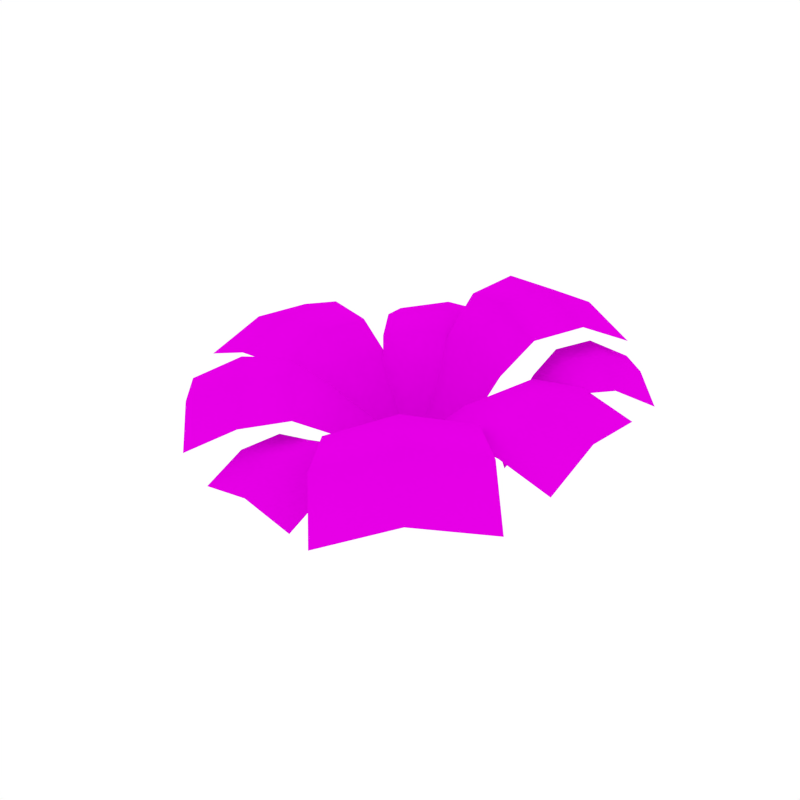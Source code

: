 # Source: Plant_2.blend  (saved by Blender 2.79.0; exported with 4.5.12 LTS)
import bpy
from mathutils import Matrix  # noqa: F401  (used for matrix-valued properties, if any)

bpy.ops.wm.read_factory_settings(use_empty=True)
scene = bpy.context.scene
scene.name = 'Scene'

# ---- collections
col_collection_1 = bpy.data.collections.new('Collection 1'); scene.collection.children.link(col_collection_1)

# ---- images (referenced by path relative to the original .blend; pixels are not part of the script)
import os
ASSET_DIR = os.environ.get("B2B_ASSET_DIR", "")  # directory of the original .blend (textures are referenced by path, not embedded)
HERE = os.path.dirname(os.path.abspath(__file__))  # packed textures are extracted next to this script under _unpacked/

def load_image(name, relpath, width, height, colorspace="sRGB"):
    """Load a texture the original file referenced (path relative to the .blend, or extracted next to this script)."""
    p = next((c for c in (os.path.join(HERE, relpath), os.path.join(ASSET_DIR, relpath)) if relpath and os.path.exists(c)), "")
    if p:
        img = bpy.data.images.load(p, check_existing=True)
        img.name = name
    else:  # same state as the original file: an image datablock whose file is absent (Cycles renders it pink)
        img = bpy.data.images.new(name, width, height)
        img.source = "FILE"
        img.filepath = "//" + (relpath or name)
    img.colorspace_settings.name = colorspace
    return img
img_flowers_png = load_image('Flowers.png', 'Flowers.png', 1024, 1024, 'sRGB')

# ---- materials (node trees are filled in below, after node groups)
mat_flowers = bpy.data.materials.new('Flowers')
mat_flowers.alpha_threshold = 0.0
mat_flowers.roughness = 0.5
mat_flowers.specular_intensity = 0.0

# ---- material node trees
mat_flowers.use_nodes = True; mat_flowers.node_tree.nodes.clear()
_N = mat_flowers.node_tree.nodes; _L = mat_flowers.node_tree.links
n0 = _N.new('ShaderNodeOutputMaterial'); n0.name = 'Material Output'; n0.location = (1200, 880)
n0.label = 'Material Out'
n1 = _N.new('ShaderNodeAddShader'); n1.name = 'Add Shader'; n1.location = (1000, 880)
n1.label = 'Shader Add Refl'
n2 = _N.new('ShaderNodeAddShader'); n2.name = 'Add Shader.001'; n2.location = (800, 880)
n2.label = 'Shader Add Spec'
n3 = _N.new('ShaderNodeBsdfRefraction'); n3.name = 'Refraction BSDF'; n3.location = (1200, 220)
n3.label = 'Refl BSDF'
n3.mute = True
n4 = _N.new('ShaderNodeMix'); n4.name = 'Mix'; n4.location = (1000, 220)
n4.label = 'Mix Color/Refl'
n4.data_type = 'RGBA'
n4.blend_type = 'MULTIPLY'
n4.inputs[0].default_value = 1.0
n4.inputs[6].default_value = (0.8, 0.8, 0.8, 1.0)
n4.inputs[7].default_value = (0.0, 0.0, 0.0, 0.0)
n5 = _N.new('ShaderNodeMixShader'); n5.name = 'Mix Shader'; n5.location = (600, 880)
n5.label = 'Shader Mix Alpha'
n6 = _N.new('ShaderNodeBsdfTransparent'); n6.name = 'Transparent BSDF'; n6.location = (400, 880)
n6.label = 'Alpha BSDF'
n7 = _N.new('ShaderNodeMix'); n7.name = 'Mix.001'; n7.location = (200, 1100)
n7.label = 'Mix Color/Alpha'
n7.data_type = 'RGBA'
n7.blend_type = 'MULTIPLY'
n7.inputs[0].default_value = 1.0
n7.inputs[6].default_value = (1.0, 1.0, 1.0, 1.0)
n8 = _N.new('ShaderNodeBsdfDiffuse'); n8.name = 'Diffuse BSDF'; n8.location = (400, 660)
n8.label = 'Diff BSDF'
n9 = _N.new('ShaderNodeMix'); n9.name = 'Mix.002'; n9.location = (200, 660)
n9.label = 'Mix Color/Diffuse'
n9.data_type = 'RGBA'
n9.blend_type = 'MULTIPLY'
n9.inputs[0].default_value = 1.0
n9.inputs[6].default_value = (0.8, 0.8, 0.8, 1.0)
n10 = _N.new('ShaderNodeBsdfAnisotropic'); n10.name = 'Glossy BSDF'; n10.location = (400, 220)
n10.label = 'Spec BSDF'
n10.mute = True
n10.distribution = 'GGX'
n11 = _N.new('ShaderNodeMix'); n11.name = 'Mix.003'; n11.location = (200, 220)
n11.label = 'Mix Color/Spec'
n11.data_type = 'RGBA'
n11.blend_type = 'MULTIPLY'
n11.inputs[0].default_value = 1.0
n11.inputs[6].default_value = (0.0, 0.0, 0.0, 1.0)
n11.inputs[7].default_value = (0.0, 0.0, 0.0, 1.0)
n12 = _N.new('ShaderNodeMix'); n12.name = 'Mix.004'; n12.location = (200, 0)
n12.label = 'Mix Color/Hardness'
n12.data_type = 'RGBA'
n12.blend_type = 'MULTIPLY'
n12.inputs[0].default_value = 1.0
n12.inputs[6].default_value = (0.0, 0.0, 0.0, 0.0)
n12.inputs[7].default_value = (1.0, 1.0, 1.0, 1.0)
n13 = _N.new('ShaderNodeNormalMap'); n13.name = 'Normal Map'; n13.location = (200, 440)
n13.label = 'Normal/Map'
n13.mute = True
n14 = _N.new('ShaderNodeMix'); n14.name = 'Mix.005'; n14.location = (1000, 660)
n14.label = 'Bump/Map'
n14.mute = True
n14.data_type = 'RGBA'
n14.blend_type = 'MULTIPLY'
n14.inputs[0].default_value = 1.0
n14.inputs[6].default_value = (1.0, 1.0, 1.0, 1.0)
n14.inputs[7].default_value = (0.0, 0.0, 0.0, 1.0)
n15 = _N.new('ShaderNodeTexCoord'); n15.name = 'Texture Coordinate'; n15.location = (-600, 660)
n15.label = 'Texture Coords'
n16 = _N.new('ShaderNodeTexImage'); n16.name = 'Image Texture'; n16.location = (0, 660)
n16.width = 140
n16.image = img_flowers_png
n17 = _N.new('ShaderNodeDisplacement'); n17.name = 'Displacement'; n17.location = (0, 0)
n17.inputs[1].default_value = 0.0
n17.inputs[2].default_value = 0.1
n18 = _N.new('ShaderNodeMath'); n18.name = 'Math'; n18.location = (0, 0)
n18.operation = 'POWER'
_L.new(n1.outputs[0], n0.inputs[0])
_L.new(n2.outputs[0], n1.inputs[0])
_L.new(n3.outputs[0], n1.inputs[1])
_L.new(n4.outputs[2], n3.inputs[0])
_L.new(n5.outputs[0], n2.inputs[0])
_L.new(n6.outputs[0], n5.inputs[1])
_L.new(n7.outputs[2], n5.inputs[0])
_L.new(n8.outputs[0], n5.inputs[2])
_L.new(n9.outputs[2], n8.inputs[0])
_L.new(n10.outputs[0], n2.inputs[1])
_L.new(n11.outputs[2], n10.inputs[0])
_L.new(n13.outputs[0], n8.inputs[2])
_L.new(n13.outputs[0], n10.inputs[4])
_L.new(n13.outputs[0], n3.inputs[3])
_L.new(n16.outputs[0], n9.inputs[7])
_L.new(n16.outputs[1], n7.inputs[7])
_L.new(n14.outputs[2], n17.inputs[0])
_L.new(n17.outputs[0], n0.inputs[2])
_L.new(n12.outputs[2], n18.inputs[0])
_L.new(n18.outputs[0], n10.inputs[1])
n0.is_active_output = True

# ---- world
world_world = bpy.data.worlds.new('World'); scene.world = world_world
world_world.color = (1.0, 1.0, 1.0)
world_world.use_sun_shadow = False
world_world.sun_shadow_jitter_overblur = 0.0
world_world.cycles.sampling_method = 'NONE'
world_world.cycles.sample_map_resolution = 256

# ---- meshes
me_plane_042 = bpy.data.meshes.new('Plane.042')
me_plane_042.from_pydata([(0.691, -0.218, 0.193), (0.691, 0.2175, 0.193), (0.05299, -0.1419, -0.03194), (0.05299, 0.1413, -0.03194), (0.1457, 0.1413, 0.06184), (0.1457, -0.1419, 0.06184), (0.6907, -0.0002925, 0.2393), (0.04252, -0.0002924, 0.01318), (0.1352, -0.0002924, 0.107), (0.5202, -0.218, 0.254), (0.3586, -0.1927, 0.2448), (0.3586, 0.1921, 0.2448), (0.5202, 0.2175, 0.254), (0.3561, -0.0002925, 0.2899), (0.5199, -0.0002925, 0.3003), (0.249, -0.1673, 0.1669), (0.2425, -0.0002925, 0.212), (0.249, 0.1667, 0.1669), (-0.6364, -0.3312, 0.193), (-0.33, -0.6407, 0.193), (-0.1295, 0.06353, -0.03194), (0.06974, -0.1377, -0.03194), (0.003866, -0.2029, 0.06184), (-0.1954, -0.001705, 0.06184), (-0.483, -0.4858, 0.2393), (-0.02243, -0.02971, 0.01318), (-0.08831, -0.09494, 0.107), (-0.515, -0.2111, 0.254), (-0.3825, -0.1154, 0.2448), (-0.1117, -0.3889, 0.2448), (-0.2086, -0.5205, 0.254), (-0.2453, -0.2504, 0.2899), (-0.3617, -0.3656, 0.3003), (-0.2867, -0.05633, 0.1669), (-0.1645, -0.1704, 0.212), (-0.05165, -0.2937, 0.1669), (-0.6791, 0.2525, 0.193), (-0.701, -0.1824, 0.193), (-0.04578, 0.1444, -0.03194), (-0.06003, -0.1384, -0.03194), (-0.1526, -0.1338, 0.06184), (-0.1384, 0.149, 0.06184), (-0.6898, 0.03505, 0.2393), (-0.04245, 0.002431, 0.01318), (-0.135, 0.007096, 0.107), (-0.5085, 0.2439, 0.254), (-0.3485, 0.2105, 0.2448), (-0.3678, -0.1739, 0.2448), (-0.5304, -0.191, 0.254), (-0.3557, 0.01821, 0.2899), (-0.5192, 0.02645, 0.3003), (-0.2403, 0.1796, 0.1669), (-0.2422, 0.01249, 0.212), (-0.2571, -0.154, 0.1669), (-0.06221, 0.6009, 0.1609), (-0.3954, 0.4565, 0.1609), (0.09097, 0.08756, -0.02663), (-0.1256, -0.006292, -0.02663), (-0.1564, 0.06463, 0.05156), (0.06024, 0.1585, 0.05156), (-0.2287, 0.5285, 0.1996), (-0.01387, 0.03262, 0.01099), (-0.0446, 0.1036, 0.08918), (-0.005598, 0.4702, 0.2118), (0.02857, 0.3382, 0.2041), (-0.2659, 0.2107, 0.2041), (-0.3388, 0.3259, 0.2118), (-0.1178, 0.2725, 0.2417), (-0.1721, 0.3978, 0.2504), (0.04545, 0.246, 0.1392), (-0.08016, 0.1856, 0.1768), (-0.2101, 0.1352, 0.1392), (-0.2349, -0.6478, 0.1142), (0.1283, -0.6692, 0.1142), (-0.1399, -0.1195, -0.07374), (0.0962, -0.1335, -0.07374), (0.09163, -0.2108, 0.004605), (-0.1445, -0.1968, 0.004605), (-0.05327, -0.6583, 0.1529), (-0.02135, -0.1178, -0.03604), (-0.02591, -0.1951, 0.0423), (-0.2265, -0.5054, 0.1651), (-0.1974, -0.3719, 0.1574), (0.1236, -0.3909, 0.1574), (0.1367, -0.5268, 0.1651), (-0.03679, -0.3793, 0.1951), (-0.04486, -0.5159, 0.2038), (-0.1708, -0.2817, 0.09237), (-0.0312, -0.2846, 0.1301), (0.1077, -0.2982, 0.09237), (0.6952, 0.3447, 0.1771), (0.4743, 0.5628, 0.1771), (0.3371, 0.05931, -0.02276), (0.1935, 0.2011, -0.02276), (0.2399, 0.2481, 0.05768), (0.3835, 0.1063, 0.05768), (0.5846, 0.4536, 0.2101), (0.26, 0.1249, 0.009397), (0.3065, 0.1719, 0.08951), (0.6097, 0.2581, 0.2509), (0.5159, 0.1888, 0.2443), (0.3208, 0.3816, 0.2443), (0.3888, 0.4762, 0.2509), (0.4171, 0.2839, 0.2765), (0.4991, 0.367, 0.2839), (0.4481, 0.146, 0.1697), (0.3602, 0.2263, 0.2017), (0.2788, 0.3133, 0.1697), (0.4898, 0.5392, 0.2485), (0.09317, 0.7191, 0.2485), (0.1568, -0.01036, -0.03194), (-0.101, 0.1066, -0.03194), (-0.06272, 0.191, 0.08093), (0.1951, 0.07407, 0.08093), (0.2914, 0.6289, 0.2948), (0.02358, 0.0386, 0.01318), (0.06188, 0.123, 0.1256), (0.4192, 0.3836, 0.3521), (0.3294, 0.247, 0.3428), (-0.02107, 0.406, 0.3428), (0.02261, 0.5635, 0.3521), (0.1531, 0.3242, 0.388), (0.2208, 0.4733, 0.3984), (0.261, 0.1577, 0.2381), (0.1062, 0.2207, 0.283), (-0.0432, 0.2956, 0.2381), (0.3065, -0.7638, 0.2067), (0.6908, -0.4362, 0.2067), (-0.1062, -0.1435, -0.08126), (0.1437, 0.06949, -0.08126), (0.2134, -0.01232, 0.03197), (-0.03643, -0.2253, 0.03197), (0.4984, -0.5998, 0.2605), (0.0109, -0.02775, -0.02894), (0.08063, -0.1096, 0.08407), (0.178, -0.613, 0.3097), (0.07884, -0.4514, 0.299), (0.4185, -0.162, 0.299), (0.5623, -0.2855, 0.3097), (0.2468, -0.3045, 0.3514), (0.37, -0.449, 0.3634), (0.01883, -0.3356, 0.1879), (0.1613, -0.2042, 0.24), (0.3136, -0.08436, 0.1879)], [], [(16, 13, 11, 17), (7, 8, 4, 3), (2, 5, 8, 7), (14, 6, 1, 12), (15, 10, 13, 16), (14, 12, 11, 13), (9, 14, 13, 10), (9, 0, 6, 14), (5, 15, 16, 8), (8, 16, 17, 4), (34, 31, 29, 35), (25, 26, 22, 21), (20, 23, 26, 25), (32, 24, 19, 30), (33, 28, 31, 34), (32, 30, 29, 31), (27, 32, 31, 28), (27, 18, 24, 32), (23, 33, 34, 26), (26, 34, 35, 22), (52, 49, 47, 53), (43, 44, 40, 39), (38, 41, 44, 43), (50, 42, 37, 48), (51, 46, 49, 52), (50, 48, 47, 49), (45, 50, 49, 46), (45, 36, 42, 50), (41, 51, 52, 44), (44, 52, 53, 40), (70, 67, 65, 71), (61, 62, 58, 57), (56, 59, 62, 61), (68, 60, 55, 66), (69, 64, 67, 70), (68, 66, 65, 67), (63, 68, 67, 64), (63, 54, 60, 68), (59, 69, 70, 62), (62, 70, 71, 58), (88, 85, 83, 89), (79, 80, 76, 75), (74, 77, 80, 79), (86, 78, 73, 84), (87, 82, 85, 88), (86, 84, 83, 85), (81, 86, 85, 82), (81, 72, 78, 86), (77, 87, 88, 80), (80, 88, 89, 76), (106, 103, 101, 107), (97, 98, 94, 93), (92, 95, 98, 97), (104, 96, 91, 102), (105, 100, 103, 106), (104, 102, 101, 103), (99, 104, 103, 100), (99, 90, 96, 104), (95, 105, 106, 98), (98, 106, 107, 94), (124, 121, 119, 125), (115, 116, 112, 111), (110, 113, 116, 115), (122, 114, 109, 120), (123, 118, 121, 124), (122, 120, 119, 121), (117, 122, 121, 118), (117, 108, 114, 122), (113, 123, 124, 116), (116, 124, 125, 112), (142, 139, 137, 143), (133, 134, 130, 129), (128, 131, 134, 133), (140, 132, 127, 138), (141, 136, 139, 142), (140, 138, 137, 139), (135, 140, 139, 136), (135, 126, 132, 140), (131, 141, 142, 134), (134, 142, 143, 130)])
me_plane_042.polygons.foreach_set('use_smooth', [True] * 80)
_uv = me_plane_042.uv_layers.new(name='UVMap')
_uv.uv.foreach_set('vector', [0.5058, 0.1115, 0.5267, 0.1115, 0.5274, 0.2141, 0.5061, 0.2141, 0.421, 0.1115, 0.4848, 0.1115, 0.4848, 0.2141, 0.421, 0.2141, 0.421, 0.008973, 0.4848, 0.008973, 0.4848, 0.1115, 0.421, 0.1115, 0.5906, 0.1115, 0.6761, 0.1115, 0.6761, 0.2141, 0.5906, 0.2141, 0.5061, 0.008973, 0.5274, 0.008973, 0.5267, 0.1115, 0.5058, 0.1115, 0.5906, 0.1115, 0.5906, 0.2141, 0.5274, 0.2141, 0.5267, 0.1115, 0.5906, 0.008973, 0.5906, 0.1115, 0.5267, 0.1115, 0.5274, 0.008973, 0.5906, 0.008973, 0.6761, 0.008973, 0.6761, 0.1115, 0.5906, 0.1115, 0.4848, 0.008973, 0.5061, 0.008973, 0.5058, 0.1115, 0.4848, 0.1115, 0.4848, 0.1115, 0.5058, 0.1115, 0.5061, 0.2141, 0.4848, 0.2141, 0.5058, 0.1115, 0.5267, 0.1115, 0.5274, 0.2141, 0.5061, 0.2141, 0.421, 0.1115, 0.4848, 0.1115, 0.4848, 0.2141, 0.421, 0.2141, 0.421, 0.008973, 0.4848, 0.008973, 0.4848, 0.1115, 0.421, 0.1115, 0.5906, 0.1115, 0.6761, 0.1115, 0.6761, 0.2141, 0.5906, 0.2141, 0.5061, 0.008973, 0.5274, 0.008973, 0.5267, 0.1115, 0.5058, 0.1115, 0.5906, 0.1115, 0.5906, 0.2141, 0.5274, 0.2141, 0.5267, 0.1115, 0.5906, 0.008973, 0.5906, 0.1115, 0.5267, 0.1115, 0.5274, 0.008973, 0.5906, 0.008973, 0.6761, 0.008973, 0.6761, 0.1115, 0.5906, 0.1115, 0.4848, 0.008973, 0.5061, 0.008973, 0.5058, 0.1115, 0.4848, 0.1115, 0.4848, 0.1115, 0.5058, 0.1115, 0.5061, 0.2141, 0.4848, 0.2141, 0.5058, 0.1115, 0.5267, 0.1115, 0.5274, 0.2141, 0.5061, 0.2141, 0.421, 0.1115, 0.4848, 0.1115, 0.4848, 0.2141, 0.421, 0.2141, 0.421, 0.008973, 0.4848, 0.008973, 0.4848, 0.1115, 0.421, 0.1115, 0.5906, 0.1115, 0.6761, 0.1115, 0.6761, 0.2141, 0.5906, 0.2141, 0.5061, 0.008973, 0.5274, 0.008973, 0.5267, 0.1115, 0.5058, 0.1115, 0.5906, 0.1115, 0.5906, 0.2141, 0.5274, 0.2141, 0.5267, 0.1115, 0.5906, 0.008973, 0.5906, 0.1115, 0.5267, 0.1115, 0.5274, 0.008973, 0.5906, 0.008973, 0.6761, 0.008973, 0.6761, 0.1115, 0.5906, 0.1115, 0.4848, 0.008973, 0.5061, 0.008973, 0.5058, 0.1115, 0.4848, 0.1115, 0.4848, 0.1115, 0.5058, 0.1115, 0.5061, 0.2141, 0.4848, 0.2141, 0.5058, 0.1115, 0.5267, 0.1115, 0.5274, 0.2141, 0.5061, 0.2141, 0.421, 0.1115, 0.4848, 0.1115, 0.4848, 0.2141, 0.421, 0.2141, 0.421, 0.008973, 0.4848, 0.008973, 0.4848, 0.1115, 0.421, 0.1115, 0.5906, 0.1115, 0.6761, 0.1115, 0.6761, 0.2141, 0.5906, 0.2141, 0.5061, 0.008973, 0.5274, 0.008973, 0.5267, 0.1115, 0.5058, 0.1115, 0.5906, 0.1115, 0.5906, 0.2141, 0.5274, 0.2141, 0.5267, 0.1115, 0.5906, 0.008973, 0.5906, 0.1115, 0.5267, 0.1115, 0.5274, 0.008973, 0.5906, 0.008973, 0.6761, 0.008973, 0.6761, 0.1115, 0.5906, 0.1115, 0.4848, 0.008973, 0.5061, 0.008973, 0.5058, 0.1115, 0.4848, 0.1115, 0.4848, 0.1115, 0.5058, 0.1115, 0.5061, 0.2141, 0.4848, 0.2141, 0.5058, 0.1115, 0.5267, 0.1115, 0.5274, 0.2141, 0.5061, 0.2141, 0.421, 0.1115, 0.4848, 0.1115, 0.4848, 0.2141, 0.421, 0.2141, 0.421, 0.008973, 0.4848, 0.008973, 0.4848, 0.1115, 0.421, 0.1115, 0.5906, 0.1115, 0.6761, 0.1115, 0.6761, 0.2141, 0.5906, 0.2141, 0.5061, 0.008973, 0.5274, 0.008973, 0.5267, 0.1115, 0.5058, 0.1115, 0.5906, 0.1115, 0.5906, 0.2141, 0.5274, 0.2141, 0.5267, 0.1115, 0.5906, 0.008973, 0.5906, 0.1115, 0.5267, 0.1115, 0.5274, 0.008973, 0.5906, 0.008973, 0.6761, 0.008973, 0.6761, 0.1115, 0.5906, 0.1115, 0.4848, 0.008973, 0.5061, 0.008973, 0.5058, 0.1115, 0.4848, 0.1115, 0.4848, 0.1115, 0.5058, 0.1115, 0.5061, 0.2141, 0.4848, 0.2141, 0.5058, 0.1115, 0.5267, 0.1115, 0.5274, 0.2141, 0.5061, 0.2141, 0.421, 0.1115, 0.4848, 0.1115, 0.4848, 0.2141, 0.421, 0.2141, 0.421, 0.008973, 0.4848, 0.008973, 0.4848, 0.1115, 0.421, 0.1115, 0.5906, 0.1115, 0.6761, 0.1115, 0.6761, 0.2141, 0.5906, 0.2141, 0.5061, 0.008973, 0.5274, 0.008973, 0.5267, 0.1115, 0.5058, 0.1115, 0.5906, 0.1115, 0.5906, 0.2141, 0.5274, 0.2141, 0.5267, 0.1115, 0.5906, 0.008973, 0.5906, 0.1115, 0.5267, 0.1115, 0.5274, 0.008973, 0.5906, 0.008973, 0.6761, 0.008973, 0.6761, 0.1115, 0.5906, 0.1115, 0.4848, 0.008973, 0.5061, 0.008973, 0.5058, 0.1115, 0.4848, 0.1115, 0.4848, 0.1115, 0.5058, 0.1115, 0.5061, 0.2141, 0.4848, 0.2141, 0.5058, 0.1115, 0.5267, 0.1115, 0.5274, 0.2141, 0.5061, 0.2141, 0.421, 0.1115, 0.4848, 0.1115, 0.4848, 0.2141, 0.421, 0.2141, 0.421, 0.008973, 0.4848, 0.008973, 0.4848, 0.1115, 0.421, 0.1115, 0.5906, 0.1115, 0.6761, 0.1115, 0.6761, 0.2141, 0.5906, 0.2141, 0.5061, 0.008973, 0.5274, 0.008973, 0.5267, 0.1115, 0.5058, 0.1115, 0.5906, 0.1115, 0.5906, 0.2141, 0.5274, 0.2141, 0.5267, 0.1115, 0.5906, 0.008973, 0.5906, 0.1115, 0.5267, 0.1115, 0.5274, 0.008973, 0.5906, 0.008973, 0.6761, 0.008973, 0.6761, 0.1115, 0.5906, 0.1115, 0.4848, 0.008973, 0.5061, 0.008973, 0.5058, 0.1115, 0.4848, 0.1115, 0.4848, 0.1115, 0.5058, 0.1115, 0.5061, 0.2141, 0.4848, 0.2141, 0.5058, 0.1115, 0.5267, 0.1115, 0.5274, 0.2141, 0.5061, 0.2141, 0.421, 0.1115, 0.4848, 0.1115, 0.4848, 0.2141, 0.421, 0.2141, 0.421, 0.008973, 0.4848, 0.008973, 0.4848, 0.1115, 0.421, 0.1115, 0.5906, 0.1115, 0.6761, 0.1115, 0.6761, 0.2141, 0.5906, 0.2141, 0.5061, 0.008973, 0.5274, 0.008973, 0.5267, 0.1115, 0.5058, 0.1115, 0.5906, 0.1115, 0.5906, 0.2141, 0.5274, 0.2141, 0.5267, 0.1115, 0.5906, 0.008973, 0.5906, 0.1115, 0.5267, 0.1115, 0.5274, 0.008973, 0.5906, 0.008973, 0.6761, 0.008973, 0.6761, 0.1115, 0.5906, 0.1115, 0.4848, 0.008973, 0.5061, 0.008973, 0.5058, 0.1115, 0.4848, 0.1115, 0.4848, 0.1115, 0.5058, 0.1115, 0.5061, 0.2141, 0.4848, 0.2141])
me_plane_042.materials.append(mat_flowers)
me_plane_042.use_remesh_preserve_volume = False
me_plane_042.use_remesh_preserve_attributes = False
me_plane_042.use_mirror_vertex_groups = False
me_plane_042.update()

# ---- objects
ob_plant_2 = bpy.data.objects.new('Plant_2', me_plane_042)

# ---- transforms, parenting, visibility, modifiers, constraints
ob_plant_2.location = (0.0, 0.0, 0.0)
ob_plant_2.rotation_euler = (0.1235, -0.0, 0.0)
ob_plant_2.lineart.crease_threshold = 0.0

# ---- collection membership
col_collection_1.objects.link(ob_plant_2)

# ---- scene / render settings (as saved in the file)
scene.frame_start = 1; scene.frame_end = 250; scene.frame_set(0)
scene.render.engine = 'CYCLES'
scene.render.resolution_x = 1000
scene.render.resolution_y = 1000
scene.render.dither_intensity = 0.0
scene.cycles.samples = 200
scene.cycles.sampling_pattern = 'TABULATED_SOBOL'
scene.cycles.light_sampling_threshold = 0.0
scene.cycles.use_adaptive_sampling = False
scene.cycles.use_light_tree = False
scene.cycles.caustics_reflective = False
scene.cycles.caustics_refractive = False
scene.cycles.blur_glossy = 0.0
scene.cycles.max_bounces = 2
scene.cycles.pixel_filter_type = 'GAUSSIAN'
scene.cycles.sample_clamp_indirect = 0.0
scene.view_settings.view_transform = 'Standard'
bpy.context.view_layer.update()

# ---- added for rendering (the .blend has no active camera): camera
cam_auto = bpy.data.cameras.new('AutoCamera')
cam_auto.lens = 50.0
cam_auto.sensor_width = 36.0
cam_auto.clip_end = 1000.0
ob_auto_camera = bpy.data.objects.new('AutoCamera', cam_auto)
scene.collection.objects.link(ob_auto_camera)
ob_auto_camera.location = (2.00849, -2.45539, 1.76372)
ob_auto_camera.rotation_euler = (1.09748, -7.21219e-08, 0.694738)
scene.camera = ob_auto_camera
bpy.context.view_layer.update()

